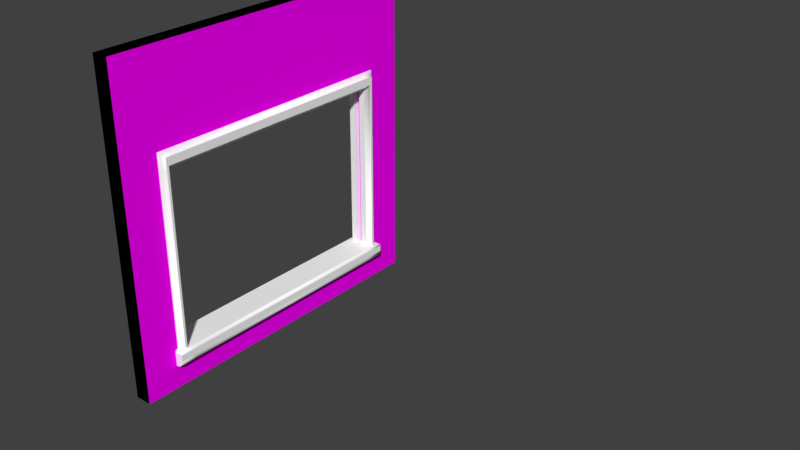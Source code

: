 # Source: Wall_Window.blend  (saved by Blender 2.79.0; exported with 4.5.12 LTS)
import bpy
from mathutils import Matrix  # noqa: F401  (used for matrix-valued properties, if any)

bpy.ops.wm.read_factory_settings(use_empty=True)
scene = bpy.context.scene
scene.name = 'Scene'

# ---- collections
col_collection_1 = bpy.data.collections.new('Collection 1'); scene.collection.children.link(col_collection_1)
col_collection_1.hide_render = True
col_collection_1.hide_viewport = True
col_collection_2 = bpy.data.collections.new('Collection 2'); scene.collection.children.link(col_collection_2)

# ---- images (referenced by path relative to the original .blend; pixels are not part of the script)
import os
ASSET_DIR = os.environ.get("B2B_ASSET_DIR", "")  # directory of the original .blend (textures are referenced by path, not embedded)
HERE = os.path.dirname(os.path.abspath(__file__))  # packed textures are extracted next to this script under _unpacked/

def load_image(name, relpath, width, height, colorspace="sRGB"):
    """Load a texture the original file referenced (path relative to the .blend, or extracted next to this script)."""
    p = next((c for c in (os.path.join(HERE, relpath), os.path.join(ASSET_DIR, relpath)) if relpath and os.path.exists(c)), "")
    if p:
        img = bpy.data.images.load(p, check_existing=True)
        img.name = name
    else:  # same state as the original file: an image datablock whose file is absent (Cycles renders it pink)
        img = bpy.data.images.new(name, width, height)
        img.source = "FILE"
        img.filepath = "//" + (relpath or name)
    img.colorspace_settings.name = colorspace
    return img
img_cinder_block_pxr128_bmp_tif = load_image('Cinder_block_pxr128_bmp.tif', 'Cinder_block_pxr128_bmp.tif', 1024, 1024, 'sRGB')

# ---- materials (node trees are filled in below, after node groups)
mat_wall_window_exterior = bpy.data.materials.new('Wall_Window_Exterior')
mat_wall_window_exterior.alpha_threshold = 0.0
mat_wall_window_exterior.roughness = 0.5
mat_wall_window_interior = bpy.data.materials.new('Wall_Window_Interior')
mat_wall_window_interior.alpha_threshold = 0.0
mat_wall_window_interior.roughness = 0.5
mat_wall_window_edge = bpy.data.materials.new('Wall_Window_Edge')
mat_wall_window_edge.alpha_threshold = 0.0
mat_wall_window_edge.roughness = 0.5
mat_wall_window_edge_interior = bpy.data.materials.new('Wall_Window_Edge_Interior')
mat_wall_window_edge_interior.alpha_threshold = 0.0
mat_wall_window_edge_interior.roughness = 0.5
mat_wall_exterior = bpy.data.materials.new('Wall_Exterior')
mat_wall_window_frame = bpy.data.materials.new('Wall_Window_Frame')
mat_wall_window_frame.alpha_threshold = 0.0
mat_wall_window_frame.roughness = 0.5

# ---- material node trees
mat_wall_window_exterior.use_nodes = True; mat_wall_window_exterior.node_tree.nodes.clear()
_N = mat_wall_window_exterior.node_tree.nodes; _L = mat_wall_window_exterior.node_tree.links
n0 = _N.new('ShaderNodeOutputMaterial'); n0.name = 'Material Output'; n0.location = (300, 300)
n1 = _N.new('ShaderNodeBsdfDiffuse'); n1.name = 'Diffuse BSDF'; n1.location = (10, 300)
n2 = _N.new('ShaderNodeTexImage'); n2.name = 'Image Texture'; n2.location = (-180, 300)
n2.width = 140
n2.image = img_cinder_block_pxr128_bmp_tif
_L.new(n1.outputs[0], n0.inputs[0])
_L.new(n2.outputs[0], n1.inputs[0])
n0.is_active_output = True
mat_wall_window_interior.use_nodes = True; mat_wall_window_interior.node_tree.nodes.clear()
_N = mat_wall_window_interior.node_tree.nodes; _L = mat_wall_window_interior.node_tree.links
n0 = _N.new('ShaderNodeOutputMaterial'); n0.name = 'Material Output'; n0.location = (300, 300)
n1 = _N.new('ShaderNodeBsdfDiffuse'); n1.name = 'Diffuse BSDF'; n1.location = (10, 300)
n2 = _N.new('ShaderNodeTexImage'); n2.name = 'Image Texture'; n2.location = (-180, 300)
n2.width = 140
n2.image = img_cinder_block_pxr128_bmp_tif
_L.new(n1.outputs[0], n0.inputs[0])
_L.new(n2.outputs[0], n1.inputs[0])
n0.is_active_output = True
mat_wall_window_edge.use_nodes = True; mat_wall_window_edge.node_tree.nodes.clear()
_N = mat_wall_window_edge.node_tree.nodes; _L = mat_wall_window_edge.node_tree.links
n0 = _N.new('ShaderNodeOutputMaterial'); n0.name = 'Material Output'; n0.location = (300, 300)
n1 = _N.new('ShaderNodeBsdfDiffuse'); n1.name = 'Diffuse BSDF'; n1.location = (10, 300)
n1.inputs[0].default_value = (0.0, 0.0, 0.0, 1.0)
_L.new(n1.outputs[0], n0.inputs[0])
n0.is_active_output = True
mat_wall_window_edge_interior.use_nodes = True; mat_wall_window_edge_interior.node_tree.nodes.clear()
_N = mat_wall_window_edge_interior.node_tree.nodes; _L = mat_wall_window_edge_interior.node_tree.links
n0 = _N.new('ShaderNodeOutputMaterial'); n0.name = 'Material Output'; n0.location = (300, 300)
n1 = _N.new('ShaderNodeBsdfDiffuse'); n1.name = 'Diffuse BSDF'; n1.location = (10, 300)
n2 = _N.new('ShaderNodeTexImage'); n2.name = 'Image Texture'; n2.location = (-180, 300)
n2.width = 140
n2.image = img_cinder_block_pxr128_bmp_tif
_L.new(n1.outputs[0], n0.inputs[0])
_L.new(n2.outputs[0], n1.inputs[0])
n0.is_active_output = True
mat_wall_window_frame.use_nodes = True; mat_wall_window_frame.node_tree.nodes.clear()
_N = mat_wall_window_frame.node_tree.nodes; _L = mat_wall_window_frame.node_tree.links
n0 = _N.new('ShaderNodeOutputMaterial'); n0.name = 'Material Output'; n0.location = (300, 300)
n1 = _N.new('ShaderNodeBsdfDiffuse'); n1.name = 'Diffuse BSDF'; n1.location = (10, 300)
n1.inputs[0].default_value = (1.0, 1.0, 1.0, 1.0)
_L.new(n1.outputs[0], n0.inputs[0])
n0.is_active_output = True

# ---- world
world_world = bpy.data.worlds.new('World'); scene.world = world_world
world_world.color = (0.05088, 0.05088, 0.05088)
world_world.use_sun_shadow = False
world_world.sun_shadow_jitter_overblur = 0.0
world_world.cycles.sampling_method = 'MANUAL'

# ---- meshes
me_lod_a_wall_window = bpy.data.meshes.new('LOD_A_Wall_Window')
me_lod_a_wall_window.from_pydata([(0.0, 0.0, 0.0), (0.0, 4.0, 0.0), (3.0, 4.0, 0.0), (3.0, 0.0, 0.0), (0.0, 2.0, 0.0), (1.5, 4.0, 0.0), (3.0, 2.0, 0.0), (1.5, 0.0, 0.0), (0.0, 3.0, 0.2), (0.0, 3.0, 0.0), (2.25, 4.0, 0.0), (3.0, 1.0, 0.0), (2.25, 0.0, 0.0), (0.0, 1.0, 0.0), (0.75, 4.0, 0.0), (3.0, 3.0, 0.0), (0.75, 0.0, 0.0), (2.625, 2.0, 2.98e-08), (0.375, 2.0, -2.98e-08), (1.5, 3.5, 0.0), (1.5, 0.5, 0.0), (0.375, 0.5, -2.98e-08), (0.375, 3.5, -2.98e-08), (2.625, 3.5, 2.98e-08), (2.625, 0.5, 2.98e-08), (0.0, 4.0, 0.2), (2.25, 4.0, 0.2), (3.0, 4.0, 0.2), (3.0, 1.0, 0.2), (3.0, 0.0, 0.2), (2.25, 0.0, 0.2), (0.0, 1.0, 0.2), (0.0, 2.0, 0.2), (0.75, 4.0, 0.2), (1.5, 4.0, 0.2), (3.0, 3.0, 0.2), (3.0, 2.0, 0.2), (0.75, 0.0, 0.2), (1.5, 0.0, 0.2), (2.625, 2.0, 0.2), (1.5, 3.5, 0.2), (0.0, 0.0, 0.2), (0.375, 2.0, 0.2), (1.5, 0.5, 0.2), (0.375, 0.5, 0.2), (0.375, 3.5, 0.2), (2.625, 3.5, 0.2), (2.625, 0.5, 0.2), (3.8, 1.0, -1.51e-08), (3.8, 0.0, -1.51e-08), (3.8, 3.0, -1.51e-08), (3.8, 2.0, -1.51e-08), (3.8, 1.0, 0.2), (3.8, 0.0, 0.2), (3.8, 4.0, -1.51e-08), (3.8, 3.0, 0.2), (3.8, 2.0, 0.2), (3.8, 4.0, 0.2)], [], [(24, 11, 3, 12), (23, 15, 6, 17), (32, 31, 44, 42), (21, 20, 7, 16), (44, 37, 38, 43), (4, 18, 21, 13), (13, 21, 16, 0), (14, 5, 19, 22), (1, 14, 22, 9), (9, 22, 18, 4), (10, 2, 15, 23), (5, 10, 23, 19), (46, 39, 36, 35), (17, 6, 11, 24), (47, 30, 29, 28), (20, 24, 12, 7), (31, 41, 37, 44), (33, 45, 40, 34), (25, 8, 45, 33), (8, 32, 42, 45), (26, 46, 35, 27), (34, 40, 46, 26), (39, 47, 28, 36), (43, 38, 30, 47), (27, 35, 55, 57), (28, 29, 53, 52), (16, 7, 38, 37), (24, 20, 43, 47), (1, 9, 8, 25), (7, 12, 30, 38), (17, 24, 47, 39), (2, 10, 26, 27), (13, 0, 41, 31), (18, 22, 45, 42), (20, 21, 44, 43), (11, 6, 51, 48), (14, 1, 25, 33), (12, 3, 29, 30), (36, 28, 52, 56), (19, 23, 46, 40), (21, 18, 42, 44), (4, 13, 31, 32), (0, 16, 37, 41), (9, 4, 32, 8), (5, 14, 33, 34), (23, 17, 39, 46), (10, 5, 34, 26), (22, 19, 40, 45), (51, 50, 55, 56), (48, 51, 56, 52), (49, 48, 52, 53), (50, 54, 57, 55), (15, 2, 54, 50), (35, 36, 56, 55), (29, 3, 49, 53), (3, 11, 48, 49), (2, 27, 57, 54), (6, 15, 50, 51)])
me_lod_a_wall_window.polygons.foreach_set('material_index', [0, 0, 1, 0, 1, 0, 0, 0, 0, 0, 0, 0, 1, 0, 1, 0, 1, 1, 1, 1, 1, 1, 1, 1, 1, 1, 2, 3, 2, 2, 3, 2, 2, 3, 3, 0, 2, 2, 1, 3, 3, 2, 2, 2, 2, 3, 2, 3, 2, 2, 2, 2, 0, 1, 2, 0, 2, 0])
_uv = me_lod_a_wall_window.uv_layers.new(name='UVMap')
_uv.uv.foreach_set('vector', [0.125, 0.6908, 0.25, 0.7895, 2.384e-07, 0.7895, 1.788e-07, 0.5921, 0.875, 0.6908, 0.75, 0.7895, 0.5, 0.7895, 0.5, 0.6908, 0.5, 2.98e-08, 0.75, -5.96e-08, 0.875, 0.09868, 0.5, 0.09868, 0.125, 0.09868, 0.125, 0.3947, 1.192e-07, 0.3947, 5.96e-08, 0.1974, 0.875, 0.09868, 1.0, 0.1974, 1.0, 0.3947, 0.875, 0.3947, 0.5, 1.192e-07, 0.5, 0.09868, 0.125, 0.09868, 0.25, 2.384e-07, 0.25, 2.384e-07, 0.125, 0.09868, 5.96e-08, 0.1974, 2.98e-08, 2.98e-07, 1.0, 0.1974, 1.0, 0.3947, 0.875, 0.3947, 0.875, 0.09868, 1.0, 2.98e-08, 1.0, 0.1974, 0.875, 0.09868, 0.75, 8.941e-08, 0.75, 8.941e-08, 0.875, 0.09868, 0.5, 0.09868, 0.5, 1.192e-07, 1.0, 0.5921, 1.0, 0.7895, 0.75, 0.7895, 0.875, 0.6908, 1.0, 0.3947, 1.0, 0.5921, 0.875, 0.6908, 0.875, 0.3947, 0.125, 0.6908, 0.5, 0.6908, 0.5, 0.7895, 0.25, 0.7895, 0.5, 0.6908, 0.5, 0.7895, 0.25, 0.7895, 0.125, 0.6908, 0.875, 0.6908, 1.0, 0.5921, 1.0, 0.7895, 0.75, 0.7895, 0.125, 0.3947, 0.125, 0.6908, 1.788e-07, 0.5921, 1.192e-07, 0.3947, 0.75, -5.96e-08, 1.0, 0.0, 1.0, 0.1974, 0.875, 0.09868, 0.0, 0.1974, 0.125, 0.09868, 0.125, 0.3947, 0.0, 0.3947, 0.0, 5.96e-08, 0.25, 2.98e-08, 0.125, 0.09868, 0.0, 0.1974, 0.25, 2.98e-08, 0.5, 2.98e-08, 0.5, 0.09868, 0.125, 0.09868, 2.98e-08, 0.5921, 0.125, 0.6908, 0.25, 0.7895, 1.49e-07, 0.7895, 0.0, 0.3947, 0.125, 0.3947, 0.125, 0.6908, 2.98e-08, 0.5921, 0.5, 0.6908, 0.875, 0.6908, 0.75, 0.7895, 0.5, 0.7895, 0.875, 0.3947, 1.0, 0.3947, 1.0, 0.5921, 0.875, 0.6908, 1.49e-07, 0.7895, 0.25, 0.7895, 0.25, 1.0, 1.788e-07, 1.0, 0.75, 0.7895, 1.0, 0.7895, 1.0, 1.0, 0.75, 1.0, 0.0, 0.0, 0.0, 0.0, 0.0, 0.0, 0.0, 0.0, 0.1768, 0.6911, 0.1768, 0.395, 0.1241, 0.395, 0.1241, 0.6911, 0.0, 0.0, 0.0, 0.0, 0.0, 0.0, 0.0, 0.0, 0.0, 0.0, 0.0, 0.0, 0.0, 0.0, 0.0, 0.0, 0.5005, 0.6916, 0.8808, 0.6916, 0.8808, 0.6409, 0.5005, 0.6409, 0.0, 0.0, 0.0, 0.0, 0.0, 0.0, 0.0, 0.0, 0.0, 0.0, 0.0, 0.0, 0.0, 0.0, 0.0, 0.0, 0.4992, 0.09912, 0.869, 0.09912, 0.869, 0.1484, 0.4992, 0.1484, 0.1768, 0.395, 0.1768, 0.09894, 0.1241, 0.09894, 0.1241, 0.395, 0.25, 0.7895, 0.5, 0.7895, 0.5, 1.0, 0.25, 1.0, 0.0, 0.0, 0.0, 0.0, 0.0, 0.0, 0.0, 0.0, 0.0, 0.0, 0.0, 0.0, 0.0, 0.0, 0.0, 0.0, 0.5, 0.7895, 0.75, 0.7895, 0.75, 1.0, 0.5, 1.0, 0.873, 0.395, 0.873, 0.6892, 0.8207, 0.6892, 0.8207, 0.395, 0.1293, 0.09912, 0.4992, 0.09912, 0.4992, 0.1484, 0.1293, 0.1484, 0.0, 0.0, 0.0, 0.0, 0.0, 0.0, 0.0, 0.0, 0.0, 0.0, 0.0, 0.0, 0.0, 0.0, 0.0, 0.0, 0.0, 0.0, 0.0, 0.0, 0.0, 0.0, 0.0, 0.0, 0.0, 0.0, 0.0, 0.0, 0.0, 0.0, 0.0, 0.0, 0.1203, 0.6916, 0.5005, 0.6916, 0.5005, 0.6409, 0.1203, 0.6409, 0.0, 0.0, 0.0, 0.0, 0.0, 0.0, 0.0, 0.0, 0.873, 0.1009, 0.873, 0.395, 0.8207, 0.395, 0.8207, 0.1009, 0.0, 0.0, 0.0, 0.0, 0.0, 0.0, 0.0, 0.0, 0.0, 0.0, 0.0, 0.0, 0.0, 0.0, 0.0, 0.0, 0.0, 0.0, 0.0, 0.0, 0.0, 0.0, 0.0, 0.0, 0.0, 0.0, 0.0, 0.0, 0.0, 0.0, 0.0, 0.0, 0.75, 0.7895, 1.0, 0.7895, 1.0, 1.0, 0.75, 1.0, 0.25, 0.7895, 0.5, 0.7895, 0.5, 1.0, 0.25, 1.0, 0.0, 0.0, 0.0, 0.0, 0.0, 0.0, 0.0, 0.0, 2.384e-07, 0.7895, 0.25, 0.7895, 0.25, 1.0, 2.384e-07, 1.0, 0.0, 0.0, 0.0, 0.0, 0.0, 0.0, 0.0, 0.0, 0.5, 0.7895, 0.75, 0.7895, 0.75, 1.0, 0.5, 1.0])
me_lod_a_wall_window.materials.append(mat_wall_window_exterior)
me_lod_a_wall_window.materials.append(mat_wall_window_interior)
me_lod_a_wall_window.materials.append(mat_wall_window_edge)
me_lod_a_wall_window.materials.append(mat_wall_window_edge_interior)
me_lod_a_wall_window.use_remesh_preserve_volume = False
me_lod_a_wall_window.use_remesh_preserve_attributes = False
me_lod_a_wall_window.use_mirror_vertex_groups = False
me_lod_a_wall_window.update()
me_lod_b_wall_window = bpy.data.meshes.new('LOD_B_Wall_Window')
me_lod_b_wall_window.from_pydata([(0.0, 0.0, 0.0), (0.0, 4.0, 0.0), (3.0, 4.0, 0.0), (3.0, 0.0, 0.0), (0.0, 2.0, 0.0), (1.5, 4.0, 0.0), (3.0, 2.0, 0.0), (1.5, 0.0, 0.0), (0.0, 3.0, 0.2), (0.0, 3.0, 0.0), (2.25, 4.0, 0.0), (3.0, 1.0, 0.0), (2.25, 0.0, 0.0), (0.0, 1.0, 0.0), (0.75, 4.0, 0.0), (3.0, 3.0, 0.0), (0.75, 0.0, 0.0), (2.625, 2.0, 2.98e-08), (0.375, 2.0, -2.98e-08), (1.5, 3.5, 0.0), (1.5, 0.5, 0.0), (0.375, 0.5, -2.98e-08), (0.375, 3.5, -2.98e-08), (2.625, 3.5, 2.98e-08), (2.625, 0.5, 2.98e-08), (0.0, 4.0, 0.2), (2.25, 4.0, 0.2), (3.0, 4.0, 0.2), (3.0, 1.0, 0.2), (3.0, 0.0, 0.2), (2.25, 0.0, 0.2), (0.0, 1.0, 0.2), (0.0, 2.0, 0.2), (0.75, 4.0, 0.2), (1.5, 4.0, 0.2), (3.0, 3.0, 0.2), (3.0, 2.0, 0.2), (0.75, 0.0, 0.2), (1.5, 0.0, 0.2), (2.625, 2.0, 0.2), (1.5, 3.5, 0.2), (0.0, 0.0, 0.2), (0.375, 2.0, 0.2), (1.5, 0.5, 0.2), (0.375, 0.5, 0.2), (0.375, 3.5, 0.2), (2.625, 3.5, 0.2), (2.625, 0.5, 0.2), (3.8, 1.0, -1.51e-08), (3.8, 0.0, -1.51e-08), (3.8, 3.0, -1.51e-08), (3.8, 2.0, -1.51e-08), (3.8, 1.0, 0.2), (3.8, 0.0, 0.2), (3.8, 4.0, -1.51e-08), (3.8, 3.0, 0.2), (3.8, 2.0, 0.2), (3.8, 4.0, 0.2), (0.4751, 0.5653, 0.06529), (2.525, 0.5653, 0.06529), (2.525, 0.4347, 0.06529), (2.725, 0.5653, 0.06529), (2.725, 0.4347, 0.06529), (0.4751, 0.4333, 0.06673), (0.4616, 0.4068, 0.09318), (0.4688, 0.4141, 0.08595), (0.4735, 0.4232, 0.07683), (0.4424, 0.5994, -0.09943), (0.4525, 0.5994, -0.09783), (0.4616, 0.5994, -0.09318), (0.4688, 0.5994, -0.08595), (0.4735, 0.5994, -0.07683), (0.4751, 0.4333, -0.06673), (0.4424, 0.4006, -0.09943), (0.4735, 0.4232, -0.07683), (0.4688, 0.4141, -0.08595), (0.4616, 0.4068, -0.09318), (0.4525, 0.4022, -0.09783), (0.4751, 0.4864, -0.06529), (0.4751, 0.4347, -0.01362), (0.4751, 0.4831, -0.04977), (0.4751, 0.4753, -0.03589), (0.4751, 0.4641, -0.02467), (0.4751, 0.4502, -0.01695), (0.4751, 0.5653, -0.01362), (0.4751, 0.5136, -0.06529), (0.4751, 0.5994, -0.06673), (0.4751, 0.5498, -0.01695), (0.4751, 0.5359, -0.02468), (0.4751, 0.5247, -0.0359), (0.4751, 0.5169, -0.04977), (2.525, 0.5653, -0.01362), (2.577, 0.5136, -0.06529), (2.541, 0.5498, -0.01695), (2.554, 0.5359, -0.02467), (2.566, 0.5247, -0.0359), (2.573, 0.5169, -0.04977), (2.525, 0.4864, -0.06529), (2.525, 0.4347, -0.01362), (2.525, 0.4831, -0.04977), (2.525, 0.4753, -0.0359), (2.525, 0.4641, -0.02467), (2.525, 0.4502, -0.01695), (2.673, 0.5653, -0.06529), (2.725, 0.5653, -0.01362), (2.677, 0.5653, -0.04977), (2.684, 0.5653, -0.0359), (2.696, 0.5653, -0.02467), (2.71, 0.5653, -0.01695), (2.673, 0.4864, -0.06529), (2.725, 0.4347, -0.01362), (2.677, 0.4831, -0.04977), (2.684, 0.4753, -0.0359), (2.696, 0.4641, -0.02467), (2.71, 0.4502, -0.01695), (0.2762, 0.4006, -0.008022), (0.3676, 0.4006, -0.09943), (0.2807, 0.4006, -0.03627), (0.2937, 0.4006, -0.06175), (0.3139, 0.4006, -0.08197), (0.3394, 0.4006, -0.09495), (0.3676, 0.5994, -0.09943), (0.2762, 0.5994, -0.008022), (0.3394, 0.5994, -0.09495), (0.3139, 0.5994, -0.08197), (0.2937, 0.5994, -0.06175), (0.2807, 0.5994, -0.03627), (0.2762, 0.4006, 0.1006), (0.2762, 0.5994, 0.1006), (0.4751, 0.5994, 0.1006), (0.4751, 0.5653, 0.1347), (2.525, 0.5653, 0.1347), (0.4751, 0.4347, 0.1347), (2.525, 0.4347, 0.1347), (2.725, 0.5653, 0.1347), (2.725, 0.4347, 0.1347), (0.4424, 0.4006, 0.1006), (0.4751, 0.4333, 0.1006), (0.4525, 0.4022, 0.1022), (0.4616, 0.4068, 0.1068), (0.4688, 0.4141, 0.1141), (0.4735, 0.4232, 0.1232), (0.4424, 0.5994, 0.2994), (0.4525, 0.5994, 0.2978), (0.4616, 0.5994, 0.2932), (0.4688, 0.5994, 0.2859), (0.4735, 0.5994, 0.2768), (0.4751, 0.4333, 0.2667), (0.4424, 0.4006, 0.2994), (0.4735, 0.4232, 0.2768), (0.4688, 0.4141, 0.2859), (0.4616, 0.4068, 0.2932), (0.4525, 0.4022, 0.2978), (0.4751, 0.4864, 0.2653), (0.4751, 0.4347, 0.2136), (0.4751, 0.4831, 0.2498), (0.4751, 0.4753, 0.2359), (0.4751, 0.4641, 0.2247), (0.4751, 0.4502, 0.2169), (0.4751, 0.5653, 0.2136), (0.4751, 0.5136, 0.2653), (0.4751, 0.5994, 0.2667), (0.4751, 0.5498, 0.2169), (0.4751, 0.5359, 0.2247), (0.4751, 0.5247, 0.2359), (0.4751, 0.5169, 0.2498), (2.525, 0.5653, 0.2136), (2.577, 0.5136, 0.2653), (2.541, 0.5498, 0.2169), (2.554, 0.5359, 0.2247), (2.566, 0.5247, 0.2359), (2.573, 0.5169, 0.2498), (2.525, 0.4864, 0.2653), (2.525, 0.4347, 0.2136), (2.525, 0.4831, 0.2498), (2.525, 0.4753, 0.2359), (2.525, 0.4641, 0.2247), (2.525, 0.4502, 0.2169), (2.673, 0.5653, 0.2653), (2.725, 0.5653, 0.2136), (2.677, 0.5653, 0.2498), (2.684, 0.5653, 0.2359), (2.696, 0.5653, 0.2247), (2.71, 0.5653, 0.2169), (2.673, 0.4864, 0.2653), (2.725, 0.4347, 0.2136), (2.677, 0.4831, 0.2498), (2.684, 0.4753, 0.2359), (2.696, 0.4641, 0.2247), (2.71, 0.4502, 0.2169), (0.2762, 0.4006, 0.208), (0.3676, 0.4006, 0.2994), (0.2807, 0.4006, 0.2363), (0.2937, 0.4006, 0.2617), (0.3139, 0.4006, 0.282), (0.3394, 0.4006, 0.295), (0.3676, 0.5994, 0.2994), (0.2762, 0.5994, 0.208), (0.3394, 0.5994, 0.295), (0.3139, 0.5994, 0.282), (0.2937, 0.5994, 0.2617), (0.2807, 0.5994, 0.2363), (0.4751, 3.435, 0.06529), (2.525, 3.435, 0.06529), (0.4751, 3.565, 0.06529), (2.525, 3.565, 0.06529), (2.725, 3.435, 0.06529), (2.725, 3.565, 0.06529), (0.4616, 3.593, 0.09318), (0.4688, 3.586, 0.08595), (0.4735, 3.577, 0.07683), (0.4751, 2.0, -0.06673), (0.4424, 2.0, -0.09943), (0.4735, 2.0, -0.07683), (0.4688, 2.0, -0.08595), (0.4616, 2.0, -0.09318), (0.4525, 2.0, -0.09783), (0.4424, 3.401, -0.09943), (0.4751, 3.401, -0.06673), (0.4525, 3.401, -0.09783), (0.4616, 3.401, -0.09318), (0.4688, 3.401, -0.08595), (0.4735, 3.401, -0.07683), (0.4424, 3.599, -0.09943), (0.4735, 3.577, -0.07683), (0.4688, 3.586, -0.08595), (0.4616, 3.593, -0.09318), (0.4525, 3.598, -0.09783), (2.525, 2.0, 0.06529), (2.725, 2.0, 0.06529), (0.4751, 3.514, -0.06529), (0.4751, 3.565, -0.01362), (0.4751, 3.567, -0.06673), (0.4751, 3.517, -0.04977), (0.4751, 3.525, -0.03589), (0.4751, 3.536, -0.02467), (0.4751, 3.55, -0.01695), (0.4751, 3.435, -0.01362), (0.4751, 3.486, -0.06529), (0.4751, 3.45, -0.01695), (0.4751, 3.464, -0.02468), (0.4751, 3.475, -0.0359), (0.4751, 3.483, -0.04977), (2.525, 3.435, -0.01362), (2.577, 3.486, -0.06529), (2.541, 3.45, -0.01695), (2.554, 3.464, -0.02467), (2.566, 3.475, -0.0359), (2.573, 3.483, -0.04977), (2.525, 3.514, -0.06529), (2.525, 3.565, -0.01362), (2.525, 3.517, -0.04977), (2.525, 3.525, -0.0359), (2.525, 3.536, -0.02467), (2.525, 3.55, -0.01695), (2.673, 3.435, -0.06529), (2.725, 3.435, -0.01362), (2.677, 3.435, -0.04977), (2.684, 3.435, -0.0359), (2.696, 3.435, -0.02467), (2.71, 3.435, -0.01695), (2.673, 3.514, -0.06529), (2.725, 3.565, -0.01362), (2.677, 3.517, -0.04977), (2.684, 3.525, -0.0359), (2.696, 3.536, -0.02467), (2.71, 3.55, -0.01695), (2.577, 2.0, -0.06529), (2.525, 2.0, -0.01362), (2.573, 2.0, -0.04977), (2.566, 2.0, -0.03589), (2.554, 2.0, -0.02467), (2.541, 2.0, -0.01695), (2.725, 2.0, -0.01362), (2.673, 2.0, -0.06529), (2.71, 2.0, -0.01695), (2.696, 2.0, -0.02467), (2.684, 2.0, -0.0359), (2.677, 2.0, -0.04977), (0.2762, 3.599, -0.008022), (0.3676, 3.599, -0.09943), (0.2807, 3.599, -0.03627), (0.2937, 3.599, -0.06175), (0.3139, 3.599, -0.08197), (0.3394, 3.599, -0.09495), (0.3676, 3.401, -0.09943), (0.2762, 3.401, -0.008022), (0.3394, 3.401, -0.09495), (0.3139, 3.401, -0.08197), (0.2937, 3.401, -0.06175), (0.2807, 3.401, -0.03627), (0.3676, 2.0, -0.09943), (0.2762, 2.0, -0.008022), (0.3394, 2.0, -0.09495), (0.3139, 2.0, -0.08197), (0.2937, 2.0, -0.06175), (0.2807, 2.0, -0.03627), (0.2762, 3.599, 0.1006), (0.2762, 3.401, 0.1006), (0.4751, 3.401, 0.1006), (0.4751, 2.0, 0.1), (0.2762, 2.0, 0.1), (0.4751, 3.435, 0.1347), (2.525, 3.435, 0.1347), (0.4751, 3.565, 0.1347), (2.525, 3.565, 0.1347), (2.725, 3.435, 0.1347), (2.725, 3.565, 0.1347), (0.4424, 3.599, 0.1006), (0.4751, 3.567, 0.1006), (0.4525, 3.598, 0.1022), (0.4616, 3.593, 0.1068), (0.4688, 3.586, 0.1141), (0.4735, 3.577, 0.1232), (0.4751, 2.0, 0.2667), (0.4424, 2.0, 0.2994), (0.4735, 2.0, 0.2768), (0.4688, 2.0, 0.2859), (0.4616, 2.0, 0.2932), (0.4525, 2.0, 0.2978), (0.4424, 3.401, 0.2994), (0.4751, 3.401, 0.2667), (0.4525, 3.401, 0.2978), (0.4616, 3.401, 0.2932), (0.4688, 3.401, 0.2859), (0.4735, 3.401, 0.2768), (0.4424, 3.599, 0.2994), (0.4735, 3.577, 0.2768), (0.4688, 3.586, 0.2859), (0.4616, 3.593, 0.2932), (0.4525, 3.598, 0.2978), (2.525, 2.0, 0.1347), (2.725, 2.0, 0.1347), (0.4751, 3.514, 0.2653), (0.4751, 3.565, 0.2136), (0.4751, 3.567, 0.2667), (0.4751, 3.517, 0.2498), (0.4751, 3.525, 0.2359), (0.4751, 3.536, 0.2247), (0.4751, 3.55, 0.2169), (0.4751, 3.435, 0.2136), (0.4751, 3.486, 0.2653), (0.4751, 3.45, 0.2169), (0.4751, 3.464, 0.2247), (0.4751, 3.475, 0.2359), (0.4751, 3.483, 0.2498), (2.525, 3.435, 0.2136), (2.577, 3.486, 0.2653), (2.541, 3.45, 0.2169), (2.554, 3.464, 0.2247), (2.566, 3.475, 0.2359), (2.573, 3.483, 0.2498), (2.525, 3.514, 0.2653), (2.525, 3.565, 0.2136), (2.525, 3.517, 0.2498), (2.525, 3.525, 0.2359), (2.525, 3.536, 0.2247), (2.525, 3.55, 0.2169), (2.673, 3.435, 0.2653), (2.725, 3.435, 0.2136), (2.677, 3.435, 0.2498), (2.684, 3.435, 0.2359), (2.696, 3.435, 0.2247), (2.71, 3.435, 0.2169), (2.673, 3.514, 0.2653), (2.725, 3.565, 0.2136), (2.677, 3.517, 0.2498), (2.684, 3.525, 0.2359), (2.696, 3.536, 0.2247), (2.71, 3.55, 0.2169), (2.577, 2.0, 0.2653), (2.525, 2.0, 0.2136), (2.573, 2.0, 0.2498), (2.566, 2.0, 0.2359), (2.554, 2.0, 0.2247), (2.541, 2.0, 0.2169), (2.725, 2.0, 0.2136), (2.673, 2.0, 0.2653), (2.71, 2.0, 0.2169), (2.696, 2.0, 0.2247), (2.684, 2.0, 0.2359), (2.677, 2.0, 0.2498), (0.2762, 3.599, 0.208), (0.3676, 3.599, 0.2994), (0.2807, 3.599, 0.2363), (0.2937, 3.599, 0.2617), (0.3139, 3.599, 0.282), (0.3394, 3.599, 0.295), (0.3676, 3.401, 0.2994), (0.2762, 3.401, 0.208), (0.3394, 3.401, 0.295), (0.3139, 3.401, 0.282), (0.2937, 3.401, 0.2617), (0.2807, 3.401, 0.2363), (0.3676, 2.0, 0.2994), (0.2762, 2.0, 0.208), (0.3394, 2.0, 0.295), (0.3139, 2.0, 0.282), (0.2937, 2.0, 0.2617), (0.2807, 2.0, 0.2363)], [], [(24, 11, 3, 12), (23, 15, 6, 17), (32, 31, 44, 42), (21, 20, 7, 16), (44, 37, 38, 43), (4, 18, 21, 13), (13, 21, 16, 0), (14, 5, 19, 22), (1, 14, 22, 9), (9, 22, 18, 4), (10, 2, 15, 23), (5, 10, 23, 19), (46, 39, 36, 35), (17, 6, 11, 24), (47, 30, 29, 28), (20, 24, 12, 7), (31, 41, 37, 44), (33, 45, 40, 34), (25, 8, 45, 33), (8, 32, 42, 45), (26, 46, 35, 27), (34, 40, 46, 26), (39, 47, 28, 36), (43, 38, 30, 47), (27, 35, 55, 57), (28, 29, 53, 52), (16, 7, 38, 37), (24, 20, 43, 47), (1, 9, 8, 25), (7, 12, 30, 38), (17, 24, 47, 39), (2, 10, 26, 27), (13, 0, 41, 31), (18, 22, 45, 42), (20, 21, 44, 43), (11, 6, 51, 48), (14, 1, 25, 33), (12, 3, 29, 30), (36, 28, 52, 56), (19, 23, 46, 40), (21, 18, 42, 44), (4, 13, 31, 32), (0, 16, 37, 41), (9, 4, 32, 8), (5, 14, 33, 34), (23, 17, 39, 46), (10, 5, 34, 26), (22, 19, 40, 45), (51, 50, 55, 56), (48, 51, 56, 52), (49, 48, 52, 53), (50, 54, 57, 55), (15, 2, 54, 50), (35, 36, 56, 55), (29, 3, 49, 53), (3, 11, 48, 49), (2, 27, 57, 54), (6, 15, 50, 51), (91, 59, 228, 268), (84, 58, 59, 91), (63, 79, 98, 60), (115, 117, 118, 119, 120, 116, 73, 136, 127), (58, 63, 60, 59), (129, 86, 211, 300), (67, 121, 291, 212), (128, 122, 115, 127), (63, 58, 129, 137), (103, 92, 267, 274), (72, 79, 63), (86, 85, 78, 72), (58, 84, 86, 129), (59, 60, 62, 61), (61, 104, 273, 229), (59, 61, 229, 228), (138, 64, 137), (64, 65, 137), (65, 66, 137), (66, 63, 137), (86, 72, 74, 71), (71, 74, 75, 70), (70, 75, 76, 69), (69, 76, 77, 68), (68, 77, 73, 67), (72, 63, 66, 74), (74, 66, 65, 75), (75, 65, 64, 76), (76, 64, 138, 77), (77, 138, 136, 73), (67, 212, 216, 68), (68, 216, 215, 69), (69, 215, 214, 70), (70, 214, 213, 71), (71, 213, 211, 86), (122, 128, 301, 292), (61, 62, 110, 104), (97, 92, 103, 109), (60, 98, 110, 62), (78, 80, 72), (80, 81, 72), (81, 82, 72), (82, 83, 72), (83, 79, 72), (84, 87, 86), (87, 88, 86), (88, 89, 86), (89, 90, 86), (90, 85, 86), (84, 91, 93, 87), (87, 93, 94, 88), (88, 94, 95, 89), (89, 95, 96, 90), (90, 96, 92, 85), (98, 79, 83, 102), (102, 83, 82, 101), (101, 82, 81, 100), (100, 81, 80, 99), (99, 80, 78, 97), (104, 110, 114, 108), (108, 114, 113, 107), (107, 113, 112, 106), (106, 112, 111, 105), (105, 111, 109, 103), (110, 98, 102, 114), (114, 102, 101, 113), (113, 101, 100, 112), (112, 100, 99, 111), (111, 99, 97, 109), (103, 274, 278, 105), (105, 278, 277, 106), (106, 277, 276, 107), (107, 276, 275, 108), (108, 275, 273, 104), (267, 92, 96, 269), (269, 96, 95, 270), (270, 95, 94, 271), (271, 94, 93, 272), (272, 93, 91, 268), (78, 85, 92, 97), (122, 292, 296, 126), (126, 296, 295, 125), (125, 295, 294, 124), (124, 294, 293, 123), (123, 293, 291, 121), (115, 122, 126, 117), (117, 126, 125, 118), (118, 125, 124, 119), (119, 124, 123, 120), (120, 123, 121, 116), (121, 67, 73, 116), (166, 371, 331, 131), (159, 166, 131, 130), (132, 133, 173, 154), (190, 127, 136, 148, 191, 195, 194, 193, 192), (130, 131, 133, 132), (129, 300, 314, 161), (142, 315, 394, 196), (128, 127, 190, 197), (132, 137, 129, 130), (178, 377, 370, 167), (147, 132, 154), (161, 147, 153, 160), (130, 129, 161, 159), (131, 134, 135, 133), (134, 332, 376, 179), (131, 331, 332, 134), (136, 137, 138), (138, 137, 139), (139, 137, 140), (140, 137, 141), (141, 137, 132), (161, 146, 149, 147), (146, 145, 150, 149), (145, 144, 151, 150), (144, 143, 152, 151), (143, 142, 148, 152), (147, 149, 141, 132), (149, 150, 140, 141), (150, 151, 139, 140), (151, 152, 138, 139), (152, 148, 136, 138), (142, 143, 319, 315), (143, 144, 318, 319), (144, 145, 317, 318), (145, 146, 316, 317), (146, 161, 314, 316), (197, 395, 301, 128), (134, 179, 185, 135), (172, 184, 178, 167), (133, 135, 185, 173), (153, 147, 155), (155, 147, 156), (156, 147, 157), (157, 147, 158), (158, 147, 154), (159, 161, 162), (162, 161, 163), (163, 161, 164), (164, 161, 165), (165, 161, 160), (159, 162, 168, 166), (162, 163, 169, 168), (163, 164, 170, 169), (164, 165, 171, 170), (165, 160, 167, 171), (173, 177, 158, 154), (177, 176, 157, 158), (176, 175, 156, 157), (175, 174, 155, 156), (174, 172, 153, 155), (179, 183, 189, 185), (183, 182, 188, 189), (182, 181, 187, 188), (181, 180, 186, 187), (180, 178, 184, 186), (185, 189, 177, 173), (189, 188, 176, 177), (188, 187, 175, 176), (187, 186, 174, 175), (186, 184, 172, 174), (178, 180, 381, 377), (180, 181, 380, 381), (181, 182, 379, 380), (182, 183, 378, 379), (183, 179, 376, 378), (370, 372, 171, 167), (372, 373, 170, 171), (373, 374, 169, 170), (374, 375, 168, 169), (375, 371, 166, 168), (153, 172, 167, 160), (197, 201, 399, 395), (201, 200, 398, 399), (200, 199, 397, 398), (199, 198, 396, 397), (198, 196, 394, 396), (190, 192, 201, 197), (192, 193, 200, 201), (193, 194, 199, 200), (194, 195, 198, 199), (195, 191, 196, 198), (196, 191, 148, 142), (243, 268, 228, 203), (237, 243, 203, 202), (204, 205, 250, 231), (279, 297, 308, 223, 280, 284, 283, 282, 281), (202, 203, 205, 204), (301, 292, 296, 295, 294, 293, 291, 212, 216, 215, 214, 213, 211, 300), (299, 300, 211, 218), (217, 212, 291, 285), (298, 297, 279, 286), (204, 309, 299, 202), (255, 274, 267, 244), (232, 204, 231), (218, 232, 230, 238), (202, 299, 218, 237), (267, 274, 278, 277, 276, 275, 273, 229, 228, 268, 272, 271, 270, 269), (203, 206, 207, 205), (206, 229, 273, 256), (203, 228, 229, 206), (310, 309, 208), (208, 309, 209), (209, 309, 210), (210, 309, 204), (218, 222, 224, 232), (222, 221, 225, 224), (221, 220, 226, 225), (220, 219, 227, 226), (219, 217, 223, 227), (232, 224, 210, 204), (224, 225, 209, 210), (225, 226, 208, 209), (226, 227, 310, 208), (227, 223, 308, 310), (217, 219, 216, 212), (219, 220, 215, 216), (220, 221, 214, 215), (221, 222, 213, 214), (222, 218, 211, 213), (286, 292, 301, 298), (206, 256, 262, 207), (249, 261, 255, 244), (205, 207, 262, 250), (230, 232, 233), (233, 232, 234), (234, 232, 235), (235, 232, 236), (236, 232, 231), (237, 218, 239), (239, 218, 240), (240, 218, 241), (241, 218, 242), (242, 218, 238), (237, 239, 245, 243), (239, 240, 246, 245), (240, 241, 247, 246), (241, 242, 248, 247), (242, 238, 244, 248), (250, 254, 236, 231), (254, 253, 235, 236), (253, 252, 234, 235), (252, 251, 233, 234), (251, 249, 230, 233), (256, 260, 266, 262), (260, 259, 265, 266), (259, 258, 264, 265), (258, 257, 263, 264), (257, 255, 261, 263), (262, 266, 254, 250), (266, 265, 253, 254), (265, 264, 252, 253), (264, 263, 251, 252), (263, 261, 249, 251), (255, 257, 278, 274), (257, 258, 277, 278), (258, 259, 276, 277), (259, 260, 275, 276), (260, 256, 273, 275), (267, 269, 248, 244), (269, 270, 247, 248), (270, 271, 246, 247), (271, 272, 245, 246), (272, 268, 243, 245), (230, 249, 244, 238), (286, 290, 296, 292), (290, 289, 295, 296), (289, 288, 294, 295), (288, 287, 293, 294), (287, 285, 291, 293), (279, 281, 290, 286), (281, 282, 289, 290), (282, 283, 288, 289), (283, 284, 287, 288), (284, 280, 285, 287), (285, 280, 223, 217), (346, 303, 331, 371), (340, 302, 303, 346), (304, 334, 353, 305), (382, 384, 385, 386, 387, 383, 326, 308, 297), (302, 304, 305, 303), (301, 300, 314, 316, 317, 318, 319, 315, 394, 396, 397, 398, 399, 395), (299, 321, 314, 300), (320, 388, 394, 315), (298, 389, 382, 297), (304, 302, 299, 309), (358, 347, 370, 377), (335, 334, 304), (321, 341, 333, 335), (302, 340, 321, 299), (370, 372, 373, 374, 375, 371, 331, 332, 376, 378, 379, 380, 381, 377), (303, 305, 307, 306), (306, 359, 376, 332), (303, 306, 332, 331), (308, 310, 309), (310, 311, 309), (311, 312, 309), (312, 313, 309), (313, 304, 309), (321, 335, 327, 325), (325, 327, 328, 324), (324, 328, 329, 323), (323, 329, 330, 322), (322, 330, 326, 320), (335, 304, 313, 327), (327, 313, 312, 328), (328, 312, 311, 329), (329, 311, 310, 330), (330, 310, 308, 326), (320, 315, 319, 322), (322, 319, 318, 323), (323, 318, 317, 324), (324, 317, 316, 325), (325, 316, 314, 321), (389, 298, 301, 395), (306, 307, 365, 359), (352, 347, 358, 364), (305, 353, 365, 307), (333, 336, 335), (336, 337, 335), (337, 338, 335), (338, 339, 335), (339, 334, 335), (340, 342, 321), (342, 343, 321), (343, 344, 321), (344, 345, 321), (345, 341, 321), (340, 346, 348, 342), (342, 348, 349, 343), (343, 349, 350, 344), (344, 350, 351, 345), (345, 351, 347, 341), (353, 334, 339, 357), (357, 339, 338, 356), (356, 338, 337, 355), (355, 337, 336, 354), (354, 336, 333, 352), (359, 365, 369, 363), (363, 369, 368, 362), (362, 368, 367, 361), (361, 367, 366, 360), (360, 366, 364, 358), (365, 353, 357, 369), (369, 357, 356, 368), (368, 356, 355, 367), (367, 355, 354, 366), (366, 354, 352, 364), (358, 377, 381, 360), (360, 381, 380, 361), (361, 380, 379, 362), (362, 379, 378, 363), (363, 378, 376, 359), (370, 347, 351, 372), (372, 351, 350, 373), (373, 350, 349, 374), (374, 349, 348, 375), (375, 348, 346, 371), (333, 341, 347, 352), (389, 395, 399, 393), (393, 399, 398, 392), (392, 398, 397, 391), (391, 397, 396, 390), (390, 396, 394, 388), (382, 389, 393, 384), (384, 393, 392, 385), (385, 392, 391, 386), (386, 391, 390, 387), (387, 390, 388, 383), (388, 320, 326, 383)])
me_lod_b_wall_window.polygons.foreach_set('use_smooth', [0, 0, 0, 0, 0, 0, 0, 0, 0, 0, 0, 0, 0, 0, 0, 0, 0, 0, 0, 0, 0, 0, 0, 0, 0, 0, 0, 0, 0, 0, 0, 0, 0, 0, 0, 0, 0, 0, 0, 0, 0, 0, 0, 0, 0, 0, 0, 0, 0, 0, 0, 0, 0, 0, 0, 0, 0, 0, 0, 0, 0, 0, 0, 0, 0, 0, 0, 0, 0, 0, 0, 0, 0, 0, 0, 0, 0, 0, 1, 1, 1, 1, 1, 1, 1, 1, 1, 1, 1, 1, 1, 1, 1, 0, 0, 0, 0, 0, 0, 0, 0, 0, 0, 0, 0, 0, 0, 1, 1, 1, 1, 1, 1, 1, 1, 1, 1, 1, 1, 1, 1, 1, 1, 1, 1, 1, 1, 1, 1, 1, 1, 1, 1, 1, 1, 1, 1, 0, 1, 1, 1, 1, 1, 1, 1, 1, 1, 1, 0, 0, 0, 0, 0, 0, 0, 0, 0, 0, 0, 0, 0, 0, 0, 0, 0, 0, 0, 0, 0, 0, 1, 1, 1, 1, 1, 1, 1, 1, 1, 1, 1, 1, 1, 1, 1, 0, 0, 0, 0, 0, 0, 0, 0, 0, 0, 0, 0, 0, 0, 1, 1, 1, 1, 1, 1, 1, 1, 1, 1, 1, 1, 1, 1, 1, 1, 1, 1, 1, 1, 1, 1, 1, 1, 1, 1, 1, 1, 1, 1, 0, 1, 1, 1, 1, 1, 1, 1, 1, 1, 1, 0, 0, 0, 0, 0, 0, 0, 0, 0, 0, 0, 0, 0, 0, 0, 0, 0, 0, 0, 0, 0, 0, 0, 1, 1, 1, 1, 1, 1, 1, 1, 1, 1, 1, 1, 1, 1, 1, 0, 0, 0, 0, 0, 0, 0, 0, 0, 0, 0, 0, 0, 0, 1, 1, 1, 1, 1, 1, 1, 1, 1, 1, 1, 1, 1, 1, 1, 1, 1, 1, 1, 1, 1, 1, 1, 1, 1, 1, 1, 1, 1, 1, 0, 1, 1, 1, 1, 1, 1, 1, 1, 1, 1, 0, 0, 0, 0, 0, 0, 0, 0, 0, 0, 0, 0, 0, 0, 0, 0, 0, 0, 0, 0, 0, 0, 0, 0, 1, 1, 1, 1, 1, 1, 1, 1, 1, 1, 1, 1, 1, 1, 1, 0, 0, 0, 0, 0, 0, 0, 0, 0, 0, 0, 0, 0, 0, 1, 1, 1, 1, 1, 1, 1, 1, 1, 1, 1, 1, 1, 1, 1, 1, 1, 1, 1, 1, 1, 1, 1, 1, 1, 1, 1, 1, 1, 1, 0, 1, 1, 1, 1, 1, 1, 1, 1, 1, 1, 0])
me_lod_b_wall_window.polygons.foreach_set('material_index', [1, 1, 0, 1, 0, 1, 1, 1, 1, 1, 1, 1, 0, 1, 0, 1, 0, 0, 0, 0, 0, 0, 0, 0, 0, 0, 2, 3, 2, 2, 3, 2, 2, 3, 3, 1, 2, 2, 0, 3, 3, 2, 2, 2, 2, 3, 2, 3, 2, 2, 2, 2, 1, 0, 2, 1, 2, 1, 4, 4, 4, 4, 4, 4, 4, 4, 4, 4, 4, 4, 4, 4, 4, 4, 4, 4, 4, 4, 4, 4, 4, 4, 4, 4, 4, 4, 4, 4, 4, 4, 4, 4, 4, 4, 4, 4, 4, 4, 4, 4, 4, 4, 4, 4, 4, 4, 4, 4, 4, 4, 4, 4, 4, 4, 4, 4, 4, 4, 4, 4, 4, 4, 4, 4, 4, 4, 4, 4, 4, 4, 4, 4, 4, 4, 4, 4, 4, 4, 4, 4, 4, 4, 4, 4, 4, 4, 4, 4, 4, 4, 4, 4, 4, 4, 4, 4, 4, 4, 4, 4, 4, 4, 4, 4, 4, 4, 4, 4, 4, 4, 4, 4, 4, 4, 4, 4, 4, 4, 4, 4, 4, 4, 4, 4, 4, 4, 4, 4, 4, 4, 4, 4, 4, 4, 4, 4, 4, 4, 4, 4, 4, 4, 4, 4, 4, 4, 4, 4, 4, 4, 4, 4, 4, 4, 4, 4, 4, 4, 4, 4, 4, 4, 4, 4, 4, 4, 4, 4, 4, 4, 4, 4, 4, 4, 4, 4, 4, 4, 4, 4, 4, 4, 4, 4, 4, 4, 4, 4, 4, 4, 4, 4, 4, 4, 4, 4, 4, 4, 4, 4, 4, 4, 4, 4, 4, 4, 4, 4, 4, 4, 4, 4, 4, 4, 4, 4, 4, 4, 4, 4, 4, 4, 4, 4, 4, 4, 4, 4, 4, 4, 4, 4, 4, 4, 4, 4, 4, 4, 4, 4, 4, 4, 4, 4, 4, 4, 4, 4, 4, 4, 4, 4, 4, 4, 4, 4, 4, 4, 4, 4, 4, 4, 4, 4, 4, 4, 4, 4, 4, 4, 4, 4, 4, 4, 4, 4, 4, 4, 4, 4, 4, 4, 4, 4, 4, 4, 4, 4, 4, 4, 4, 4, 4, 4, 4, 4, 4, 4, 4, 4, 4, 4, 4, 4, 4, 4, 4, 4, 4, 4, 4, 4, 4, 4, 4, 4, 4, 4, 4, 4, 4, 4, 4, 4, 4, 4, 4, 4, 4, 4, 4, 4, 4, 4, 4, 4, 4, 4, 4, 4, 4, 4, 4, 4, 4, 4, 4, 4, 4, 4, 4, 4, 4, 4, 4, 4, 4, 4, 4, 4, 4, 4, 4, 4, 4, 4, 4, 4])
_uv = me_lod_b_wall_window.uv_layers.new(name='UVMap')
_uv.uv.foreach_set('vector', [0.125, 0.6908, 0.25, 0.7895, 2.384e-07, 0.7895, 1.788e-07, 0.5921, 0.875, 0.6908, 0.75, 0.7895, 0.5, 0.7895, 0.5, 0.6908, 0.5, 2.98e-08, 0.75, -5.96e-08, 0.875, 0.09868, 0.5, 0.09868, 0.125, 0.09868, 0.125, 0.3947, 1.192e-07, 0.3947, 5.96e-08, 0.1974, 0.875, 0.09868, 1.0, 0.1974, 1.0, 0.3947, 0.875, 0.3947, 0.5, 1.192e-07, 0.5, 0.09868, 0.125, 0.09868, 0.25, 2.384e-07, 0.25, 2.384e-07, 0.125, 0.09868, 5.96e-08, 0.1974, 2.98e-08, 2.98e-07, 1.0, 0.1974, 1.0, 0.3947, 0.875, 0.3947, 0.875, 0.09868, 1.0, 2.98e-08, 1.0, 0.1974, 0.875, 0.09868, 0.75, 8.941e-08, 0.75, 8.941e-08, 0.875, 0.09868, 0.5, 0.09868, 0.5, 1.192e-07, 1.0, 0.5921, 1.0, 0.7895, 0.75, 0.7895, 0.875, 0.6908, 1.0, 0.3947, 1.0, 0.5921, 0.875, 0.6908, 0.875, 0.3947, 0.125, 0.6908, 0.5, 0.6908, 0.5, 0.7895, 0.25, 0.7895, 0.5, 0.6908, 0.5, 0.7895, 0.25, 0.7895, 0.125, 0.6908, 0.875, 0.6908, 1.0, 0.5921, 1.0, 0.7895, 0.75, 0.7895, 0.125, 0.3947, 0.125, 0.6908, 1.788e-07, 0.5921, 1.192e-07, 0.3947, 0.75, -5.96e-08, 1.0, 0.0, 1.0, 0.1974, 0.875, 0.09868, 0.0, 0.1974, 0.125, 0.09868, 0.125, 0.3947, 0.0, 0.3947, 0.0, 5.96e-08, 0.25, 2.98e-08, 0.125, 0.09868, 0.0, 0.1974, 0.25, 2.98e-08, 0.5, 2.98e-08, 0.5, 0.09868, 0.125, 0.09868, 2.98e-08, 0.5921, 0.125, 0.6908, 0.25, 0.7895, 1.49e-07, 0.7895, 0.0, 0.3947, 0.125, 0.3947, 0.125, 0.6908, 2.98e-08, 0.5921, 0.5, 0.6908, 0.875, 0.6908, 0.75, 0.7895, 0.5, 0.7895, 0.875, 0.3947, 1.0, 0.3947, 1.0, 0.5921, 0.875, 0.6908, 1.49e-07, 0.7895, 0.25, 0.7895, 0.25, 1.0, 1.788e-07, 1.0, 0.75, 0.7895, 1.0, 0.7895, 1.0, 1.0, 0.75, 1.0, 0.0, 0.0, 0.0, 0.0, 0.0, 0.0, 0.0, 0.0, 0.1768, 0.6911, 0.1768, 0.395, 0.1241, 0.395, 0.1241, 0.6911, 0.0, 0.0, 0.0, 0.0, 0.0, 0.0, 0.0, 0.0, 0.0, 0.0, 0.0, 0.0, 0.0, 0.0, 0.0, 0.0, 0.5005, 0.6916, 0.8808, 0.6916, 0.8808, 0.6409, 0.5005, 0.6409, 0.0, 0.0, 0.0, 0.0, 0.0, 0.0, 0.0, 0.0, 0.0, 0.0, 0.0, 0.0, 0.0, 0.0, 0.0, 0.0, 0.4992, 0.09912, 0.869, 0.09912, 0.869, 0.1484, 0.4992, 0.1484, 0.1768, 0.395, 0.1768, 0.09894, 0.1241, 0.09894, 0.1241, 0.395, 0.25, 0.7895, 0.5, 0.7895, 0.5, 1.0, 0.25, 1.0, 0.0, 0.0, 0.0, 0.0, 0.0, 0.0, 0.0, 0.0, 0.0, 0.0, 0.0, 0.0, 0.0, 0.0, 0.0, 0.0, 0.5, 0.7895, 0.75, 0.7895, 0.75, 1.0, 0.5, 1.0, 0.873, 0.395, 0.873, 0.6892, 0.8207, 0.6892, 0.8207, 0.395, 0.1293, 0.09912, 0.4992, 0.09912, 0.4992, 0.1484, 0.1293, 0.1484, 0.0, 0.0, 0.0, 0.0, 0.0, 0.0, 0.0, 0.0, 0.0, 0.0, 0.0, 0.0, 0.0, 0.0, 0.0, 0.0, 0.0, 0.0, 0.0, 0.0, 0.0, 0.0, 0.0, 0.0, 0.0, 0.0, 0.0, 0.0, 0.0, 0.0, 0.0, 0.0, 0.1203, 0.6916, 0.5005, 0.6916, 0.5005, 0.6409, 0.1203, 0.6409, 0.0, 0.0, 0.0, 0.0, 0.0, 0.0, 0.0, 0.0, 0.873, 0.1009, 0.873, 0.395, 0.8207, 0.395, 0.8207, 0.1009, 0.0, 0.0, 0.0, 0.0, 0.0, 0.0, 0.0, 0.0, 0.0, 0.0, 0.0, 0.0, 0.0, 0.0, 0.0, 0.0, 0.0, 0.0, 0.0, 0.0, 0.0, 0.0, 0.0, 0.0, 0.0, 0.0, 0.0, 0.0, 0.0, 0.0, 0.0, 0.0, 0.75, 0.7895, 1.0, 0.7895, 1.0, 1.0, 0.75, 1.0, 0.25, 0.7895, 0.5, 0.7895, 0.5, 1.0, 0.25, 1.0, 0.0, 0.0, 0.0, 0.0, 0.0, 0.0, 0.0, 0.0, 2.384e-07, 0.7895, 0.25, 0.7895, 0.25, 1.0, 2.384e-07, 1.0, 0.0, 0.0, 0.0, 0.0, 0.0, 0.0, 0.0, 0.0, 0.5, 0.7895, 0.75, 0.7895, 0.75, 1.0, 0.5, 1.0, 0.0, 0.0, 0.0, 0.0, 0.0, 0.0, 0.0, 0.0, 0.0, 0.0, 0.0, 0.0, 0.0, 0.0, 0.0, 0.0, 0.0, 0.0, 0.0, 0.0, 0.0, 0.0, 0.0, 0.0, 0.0, 0.0, 0.0, 0.0, 0.0, 0.0, 0.0, 0.0, 0.0, 0.0, 0.0, 0.0, 0.0, 0.0, 0.0, 0.0, 0.0, 0.0, 0.0, 0.0, 0.0, 0.0, 0.0, 0.0, 0.0, 0.0, 0.0, 0.0, 0.0, 0.0, 0.0, 0.0, 0.0, 0.0, 0.0, 0.0, 0.0, 0.0, 0.0, 0.0, 0.0, 0.0, 0.0, 0.0, 0.0, 0.0, 0.0, 0.0, 0.0, 0.0, 0.0, 0.0, 0.0, 0.0, 0.0, 0.0, 0.0, 0.0, 0.0, 0.0, 0.0, 0.0, 0.0, 0.0, 0.0, 0.0, 0.0, 0.0, 0.0, 0.0, 0.0, 0.0, 0.0, 0.0, 0.0, 0.0, 0.0, 0.0, 0.0, 0.0, 0.0, 0.0, 0.0, 0.0, 0.0, 0.0, 0.0, 0.0, 0.0, 0.0, 0.0, 0.0, 0.0, 0.0, 0.0, 0.0, 0.0, 0.0, 0.0, 0.0, 0.0, 0.0, 0.0, 0.0, 0.0, 0.0, 0.0, 0.0, 0.0, 0.0, 0.0, 0.0, 0.0, 0.0, 0.0, 0.0, 0.0, 0.0, 0.0, 0.0, 0.0, 0.0, 0.0, 0.0, 0.0, 0.0, 0.0, 0.0, 0.0, 0.0, 0.0, 0.0, 0.0, 0.0, 0.0, 0.0, 0.0, 0.0, 0.0, 0.0, 0.0, 0.0, 0.0, 0.0, 0.0, 0.0, 0.0, 0.0, 0.0, 0.0, 0.0, 0.0, 0.0, 0.0, 0.0, 0.0, 0.0, 0.0, 0.0, 0.0, 0.0, 0.0, 0.0, 0.0, 0.0, 0.0, 0.0, 0.0, 0.0, 0.0, 0.0, 0.0, 0.0, 0.0, 0.0, 0.0, 0.0, 0.0, 0.0, 0.0, 0.0, 0.0, 0.0, 0.0, 0.0, 0.0, 0.0, 0.0, 0.0, 0.0, 0.0, 0.0, 0.0, 0.0, 0.0, 0.0, 0.0, 0.0, 0.0, 0.0, 0.0, 0.0, 0.0, 0.0, 0.0, 0.0, 0.0, 0.0, 0.0, 0.0, 0.0, 0.0, 0.0, 0.0, 0.0, 0.0, 0.0, 0.0, 0.0, 0.0, 0.0, 0.0, 0.0, 0.0, 0.0, 0.0, 0.0, 0.0, 0.0, 0.0, 0.0, 0.0, 0.0, 0.0, 0.0, 0.0, 0.0, 0.0, 0.0, 0.0, 0.0, 0.0, 0.0, 0.0, 0.0, 0.0, 0.0, 0.0, 0.0, 0.0, 0.0, 0.0, 0.0, 0.0, 0.0, 0.0, 0.0, 0.0, 0.0, 0.0, 0.0, 0.0, 0.0, 0.0, 0.0, 0.0, 0.0, 0.0, 0.0, 0.0, 0.0, 0.0, 0.0, 0.0, 0.0, 0.0, 0.0, 0.0, 0.0, 0.0, 0.0, 0.0, 0.0, 0.0, 0.0, 0.0, 0.0, 0.0, 0.0, 0.0, 0.0, 0.0, 0.0, 0.0, 0.0, 0.0, 0.0, 0.0, 0.0, 0.0, 0.0, 0.0, 0.0, 0.0, 0.0, 0.0, 0.0, 0.0, 0.0, 0.0, 0.0, 0.0, 0.0, 0.0, 0.0, 0.0, 0.0, 0.0, 0.0, 0.0, 0.0, 0.0, 0.0, 0.0, 0.0, 0.0, 0.0, 0.0, 0.0, 0.0, 0.0, 0.0, 0.0, 0.0, 0.0, 0.0, 0.0, 0.0, 0.0, 0.0, 0.0, 0.0, 0.0, 0.0, 0.0, 0.0, 0.0, 0.0, 0.0, 0.0, 0.0, 0.0, 0.0, 0.0, 0.0, 0.0, 0.0, 0.0, 0.0, 0.0, 0.0, 0.0, 0.0, 0.0, 0.0, 0.0, 0.0, 0.0, 0.0, 0.0, 0.0, 0.0, 0.0, 0.0, 0.0, 0.0, 0.0, 0.0, 0.0, 0.0, 0.0, 0.0, 0.0, 0.0, 0.0, 0.0, 0.0, 0.0, 0.0, 0.0, 0.0, 0.0, 0.0, 0.0, 0.0, 0.0, 0.0, 0.0, 0.0, 0.0, 0.0, 0.0, 0.0, 0.0, 0.0, 0.0, 0.0, 0.0, 0.0, 0.0, 0.0, 0.0, 0.0, 0.0, 0.0, 0.0, 0.0, 0.0, 0.0, 0.0, 0.0, 0.0, 0.0, 0.0, 0.0, 0.0, 0.0, 0.0, 0.0, 0.0, 0.0, 0.0, 0.0, 0.0, 0.0, 0.0, 0.0, 0.0, 0.0, 0.0, 0.0, 0.0, 0.0, 0.0, 0.0, 0.0, 0.0, 0.0, 0.0, 0.0, 0.0, 0.0, 0.0, 0.0, 0.0, 0.0, 0.0, 0.0, 0.0, 0.0, 0.0, 0.0, 0.0, 0.0, 0.0, 0.0, 0.0, 0.0, 0.0, 0.0, 0.0, 0.0, 0.0, 0.0, 0.0, 0.0, 0.0, 0.0, 0.0, 0.0, 0.0, 0.0, 0.0, 0.0, 0.0, 0.0, 0.0, 0.0, 0.0, 0.0, 0.0, 0.0, 0.0, 0.0, 0.0, 0.0, 0.0, 0.0, 0.0, 0.0, 0.0, 0.0, 0.0, 0.0, 0.0, 0.0, 0.0, 0.0, 0.0, 0.0, 0.0, 0.0, 0.0, 0.0, 0.0, 0.0, 0.0, 0.0, 0.0, 0.0, 0.0, 0.0, 0.0, 0.0, 0.0, 0.0, 0.0, 0.0, 0.0, 0.0, 0.0, 0.0, 0.0, 0.0, 0.0, 0.0, 0.0, 0.0, 0.0, 0.0, 0.0, 0.0, 0.0, 0.0, 0.0, 0.0, 0.0, 0.0, 0.0, 0.0, 0.0, 0.0, 0.0, 0.0, 0.0, 0.0, 0.0, 0.0, 0.0, 0.0, 0.0, 0.0, 0.0, 0.0, 0.0, 0.0, 0.0, 0.0, 0.0, 0.0, 0.0, 0.0, 0.0, 0.0, 0.0, 0.0, 0.0, 0.0, 0.0, 0.0, 0.0, 0.0, 0.0, 0.0, 0.0, 0.0, 0.0, 0.0, 0.0, 0.0, 0.0, 0.0, 0.0, 0.0, 0.0, 0.0, 0.0, 0.0, 0.0, 0.0, 0.0, 0.0, 0.0, 0.0, 0.0, 0.0, 0.0, 0.0, 0.0, 0.0, 0.0, 0.0, 0.0, 0.0, 0.0, 0.0, 0.0, 0.0, 0.0, 0.0, 0.0, 0.0, 0.0, 0.0, 0.0, 0.0, 0.0, 0.0, 0.0, 0.0, 0.0, 0.0, 0.0, 0.0, 0.0, 0.0, 0.0, 0.0, 0.0, 0.0, 0.0, 0.0, 0.0, 0.0, 0.0, 0.0, 0.0, 0.0, 0.0, 0.0, 0.0, 0.0, 0.0, 0.0, 0.0, 0.0, 0.0, 0.0, 0.0, 0.0, 0.0, 0.0, 0.0, 0.0, 0.0, 0.0, 0.0, 0.0, 0.0, 0.0, 0.0, 0.0, 0.0, 0.0, 0.0, 0.0, 0.0, 0.0, 0.0, 0.0, 0.0, 0.0, 0.0, 0.0, 0.0, 0.0, 0.0, 0.0, 0.0, 0.0, 0.0, 0.0, 0.0, 0.0, 0.0, 0.0, 0.0, 0.0, 0.0, 0.0, 0.0, 0.0, 0.0, 0.0, 0.0, 0.0, 0.0, 0.0, 0.0, 0.0, 0.0, 0.0, 0.0, 0.0, 0.0, 0.0, 0.0, 0.0, 0.0, 0.0, 0.0, 0.0, 0.0, 0.0, 0.0, 0.0, 0.0, 0.0, 0.0, 0.0, 0.0, 0.0, 0.0, 0.0, 0.0, 0.0, 0.0, 0.0, 0.0, 0.0, 0.0, 0.0, 0.0, 0.0, 0.0, 0.0, 0.0, 0.0, 0.0, 0.0, 0.0, 0.0, 0.0, 0.0, 0.0, 0.0, 0.0, 0.0, 0.0, 0.0, 0.0, 0.0, 0.0, 0.0, 0.0, 0.0, 0.0, 0.0, 0.0, 0.0, 0.0, 0.0, 0.0, 0.0, 0.0, 0.0, 0.0, 0.0, 0.0, 0.0, 0.0, 0.0, 0.0, 0.0, 0.0, 0.0, 0.0, 0.0, 0.0, 0.0, 0.0, 0.0, 0.0, 0.0, 0.0, 0.0, 0.0, 0.0, 0.0, 0.0, 0.0, 0.0, 0.0, 0.0, 0.0, 0.0, 0.0, 0.0, 0.0, 0.0, 0.0, 0.0, 0.0, 0.0, 0.0, 0.0, 0.0, 0.0, 0.0, 0.0, 0.0, 0.0, 0.0, 0.0, 0.0, 0.0, 0.0, 0.0, 0.0, 0.0, 0.0, 0.0, 0.0, 0.0, 0.0, 0.0, 0.0, 0.0, 0.0, 0.0, 0.0, 0.0, 0.0, 0.0, 0.0, 0.0, 0.0, 0.0, 0.0, 0.0, 0.0, 0.0, 0.0, 0.0, 0.0, 0.0, 0.0, 0.0, 0.0, 0.0, 0.0, 0.0, 0.0, 0.0, 0.0, 0.0, 0.0, 0.0, 0.0, 0.0, 0.0, 0.0, 0.0, 0.0, 0.0, 0.0, 0.0, 0.0, 0.0, 0.0, 0.0, 0.0, 0.0, 0.0, 0.0, 0.0, 0.0, 0.0, 0.0, 0.0, 0.0, 0.0, 0.0, 0.0, 0.0, 0.0, 0.0, 0.0, 0.0, 0.0, 0.0, 0.0, 0.0, 0.0, 0.0, 0.0, 0.0, 0.0, 0.0, 0.0, 0.0, 0.0, 0.0, 0.0, 0.0, 0.0, 0.0, 0.0, 0.0, 0.0, 0.0, 0.0, 0.0, 0.0, 0.0, 0.0, 0.0, 0.0, 0.0, 0.0, 0.0, 0.0, 0.0, 0.0, 0.0, 0.0, 0.0, 0.0, 0.0, 0.0, 0.0, 0.0, 0.0, 0.0, 0.0, 0.0, 0.0, 0.0, 0.0, 0.0, 0.0, 0.0, 0.0, 0.0, 0.0, 0.0, 0.0, 0.0, 0.0, 0.0, 0.0, 0.0, 0.0, 0.0, 0.0, 0.0, 0.0, 0.0, 0.0, 0.0, 0.0, 0.0, 0.0, 0.0, 0.0, 0.0, 0.0, 0.0, 0.0, 0.0, 0.0, 0.0, 0.0, 0.0, 0.0, 0.0, 0.0, 0.0, 0.0, 0.0, 0.0, 0.0, 0.0, 0.0, 0.0, 0.0, 0.0, 0.0, 0.0, 0.0, 0.0, 0.0, 0.0, 0.0, 0.0, 0.0, 0.0, 0.0, 0.0, 0.0, 0.0, 0.0, 0.0, 0.0, 0.0, 0.0, 0.0, 0.0, 0.0, 0.0, 0.0, 0.0, 0.0, 0.0, 0.0, 0.0, 0.0, 0.0, 0.0, 0.0, 0.0, 0.0, 0.0, 0.0, 0.0, 0.0, 0.0, 0.0, 0.0, 0.0, 0.0, 0.0, 0.0, 0.0, 0.0, 0.0, 0.0, 0.0, 0.0, 0.0, 0.0, 0.0, 0.0, 0.0, 0.0, 0.0, 0.0, 0.0, 0.0, 0.0, 0.0, 0.0, 0.0, 0.0, 0.0, 0.0, 0.0, 0.0, 0.0, 0.0, 0.0, 0.0, 0.0, 0.0, 0.0, 0.0, 0.0, 0.0, 0.0, 0.0, 0.0, 0.0, 0.0, 0.0, 0.0, 0.0, 0.0, 0.0, 0.0, 0.0, 0.0, 0.0, 0.0, 0.0, 0.0, 0.0, 0.0, 0.0, 0.0, 0.0, 0.0, 0.0, 0.0, 0.0, 0.0, 0.0, 0.0, 0.0, 0.0, 0.0, 0.0, 0.0, 0.0, 0.0, 0.0, 0.0, 0.0, 0.0, 0.0, 0.0, 0.0, 0.0, 0.0, 0.0, 0.0, 0.0, 0.0, 0.0, 0.0, 0.0, 0.0, 0.0, 0.0, 0.0, 0.0, 0.0, 0.0, 0.0, 0.0, 0.0, 0.0, 0.0, 0.0, 0.0, 0.0, 0.0, 0.0, 0.0, 0.0, 0.0, 0.0, 0.0, 0.0, 0.0, 0.0, 0.0, 0.0, 0.0, 0.0, 0.0, 0.0, 0.0, 0.0, 0.0, 0.0, 0.0, 0.0, 0.0, 0.0, 0.0, 0.0, 0.0, 0.0, 0.0, 0.0, 0.0, 0.0, 0.0, 0.0, 0.0, 0.0, 0.0, 0.0, 0.0, 0.0, 0.0, 0.0, 0.0, 0.0, 0.0, 0.0, 0.0, 0.0, 0.0, 0.0, 0.0, 0.0, 0.0, 0.0, 0.0, 0.0, 0.0, 0.0, 0.0, 0.0, 0.0, 0.0, 0.0, 0.0, 0.0, 0.0, 0.0, 0.0, 0.0, 0.0, 0.0, 0.0, 0.0, 0.0, 0.0, 0.0, 0.0, 0.0, 0.0, 0.0, 0.0, 0.0, 0.0, 0.0, 0.0, 0.0, 0.0, 0.0, 0.0, 0.0, 0.0, 0.0, 0.0, 0.0, 0.0, 0.0, 0.0, 0.0, 0.0, 0.0, 0.0, 0.0, 0.0, 0.0, 0.0, 0.0, 0.0, 0.0, 0.0, 0.0, 0.0, 0.0, 0.0, 0.0, 0.0, 0.0, 0.0, 0.0, 0.0, 0.0, 0.0, 0.0, 0.0, 0.0, 0.0, 0.0, 0.0, 0.0, 0.0, 0.0, 0.0, 0.0, 0.0, 0.0, 0.0, 0.0, 0.0, 0.0, 0.0, 0.0, 0.0, 0.0, 0.0, 0.0, 0.0, 0.0, 0.0, 0.0, 0.0, 0.0, 0.0, 0.0, 0.0, 0.0, 0.0, 0.0, 0.0, 0.0, 0.0, 0.0, 0.0, 0.0, 0.0, 0.0, 0.0, 0.0, 0.0, 0.0, 0.0, 0.0, 0.0, 0.0, 0.0, 0.0, 0.0, 0.0, 0.0, 0.0, 0.0, 0.0, 0.0, 0.0, 0.0, 0.0, 0.0, 0.0, 0.0, 0.0, 0.0, 0.0, 0.0, 0.0, 0.0, 0.0, 0.0, 0.0, 0.0, 0.0, 0.0, 0.0, 0.0, 0.0, 0.0, 0.0, 0.0, 0.0, 0.0, 0.0, 0.0, 0.0, 0.0, 0.0, 0.0, 0.0, 0.0, 0.0, 0.0, 0.0, 0.0, 0.0, 0.0, 0.0, 0.0, 0.0, 0.0, 0.0, 0.0, 0.0, 0.0, 0.0, 0.0, 0.0, 0.0, 0.0, 0.0, 0.0, 0.0, 0.0, 0.0, 0.0, 0.0, 0.0, 0.0, 0.0, 0.0, 0.0, 0.0, 0.0, 0.0, 0.0, 0.0, 0.0, 0.0, 0.0, 0.0, 0.0, 0.0, 0.0, 0.0, 0.0, 0.0, 0.0, 0.0, 0.0, 0.0, 0.0, 0.0, 0.0, 0.0, 0.0, 0.0, 0.0, 0.0, 0.0, 0.0, 0.0, 0.0, 0.0, 0.0, 0.0, 0.0, 0.0, 0.0, 0.0, 0.0, 0.0, 0.0, 0.0, 0.0, 0.0, 0.0, 0.0, 0.0, 0.0, 0.0, 0.0, 0.0, 0.0, 0.0, 0.0, 0.0, 0.0, 0.0, 0.0, 0.0, 0.0, 0.0, 0.0, 0.0, 0.0, 0.0, 0.0, 0.0, 0.0, 0.0, 0.0, 0.0, 0.0, 0.0, 0.0, 0.0, 0.0, 0.0, 0.0, 0.0, 0.0, 0.0, 0.0, 0.0, 0.0, 0.0, 0.0, 0.0, 0.0, 0.0, 0.0, 0.0, 0.0, 0.0, 0.0, 0.0, 0.0, 0.0, 0.0, 0.0, 0.0, 0.0, 0.0, 0.0, 0.0, 0.0, 0.0, 0.0, 0.0, 0.0, 0.0, 0.0, 0.0, 0.0, 0.0, 0.0, 0.0, 0.0, 0.0, 0.0, 0.0, 0.0, 0.0, 0.0, 0.0, 0.0, 0.0, 0.0, 0.0, 0.0, 0.0, 0.0, 0.0, 0.0, 0.0, 0.0, 0.0, 0.0, 0.0, 0.0, 0.0, 0.0, 0.0, 0.0, 0.0, 0.0, 0.0, 0.0, 0.0, 0.0, 0.0, 0.0, 0.0, 0.0, 0.0, 0.0, 0.0, 0.0, 0.0, 0.0, 0.0, 0.0, 0.0, 0.0, 0.0, 0.0, 0.0, 0.0, 0.0, 0.0, 0.0, 0.0, 0.0, 0.0, 0.0, 0.0, 0.0, 0.0, 0.0, 0.0, 0.0, 0.0, 0.0, 0.0, 0.0, 0.0, 0.0, 0.0, 0.0, 0.0, 0.0, 0.0, 0.0, 0.0, 0.0, 0.0, 0.0, 0.0, 0.0, 0.0, 0.0, 0.0, 0.0, 0.0, 0.0, 0.0, 0.0, 0.0, 0.0, 0.0, 0.0, 0.0, 0.0, 0.0, 0.0, 0.0, 0.0, 0.0, 0.0, 0.0, 0.0, 0.0, 0.0, 0.0, 0.0, 0.0, 0.0, 0.0, 0.0, 0.0, 0.0, 0.0, 0.0, 0.0, 0.0, 0.0, 0.0, 0.0, 0.0, 0.0, 0.0, 0.0, 0.0, 0.0, 0.0, 0.0, 0.0, 0.0, 0.0, 0.0, 0.0, 0.0, 0.0, 0.0, 0.0, 0.0, 0.0, 0.0, 0.0, 0.0, 0.0, 0.0, 0.0, 0.0, 0.0, 0.0, 0.0, 0.0, 0.0, 0.0, 0.0, 0.0, 0.0, 0.0, 0.0, 0.0, 0.0, 0.0, 0.0, 0.0, 0.0, 0.0, 0.0, 0.0, 0.0, 0.0, 0.0, 0.0, 0.0, 0.0, 0.0, 0.0, 0.0, 0.0, 0.0, 0.0, 0.0, 0.0, 0.0, 0.0, 0.0, 0.0, 0.0, 0.0, 0.0, 0.0, 0.0, 0.0, 0.0, 0.0, 0.0, 0.0, 0.0, 0.0, 0.0, 0.0, 0.0, 0.0, 0.0, 0.0, 0.0, 0.0, 0.0, 0.0, 0.0, 0.0, 0.0, 0.0, 0.0, 0.0, 0.0, 0.0, 0.0, 0.0, 0.0, 0.0, 0.0, 0.0, 0.0, 0.0, 0.0, 0.0, 0.0, 0.0, 0.0, 0.0, 0.0, 0.0, 0.0, 0.0, 0.0, 0.0, 0.0, 0.0, 0.0, 0.0, 0.0, 0.0, 0.0, 0.0, 0.0, 0.0, 0.0, 0.0, 0.0, 0.0, 0.0, 0.0, 0.0, 0.0, 0.0, 0.0, 0.0, 0.0, 0.0, 0.0, 0.0, 0.0, 0.0, 0.0, 0.0, 0.0, 0.0, 0.0, 0.0, 0.0, 0.0, 0.0, 0.0, 0.0, 0.0, 0.0, 0.0, 0.0, 0.0, 0.0, 0.0, 0.0, 0.0, 0.0, 0.0, 0.0, 0.0, 0.0, 0.0, 0.0, 0.0, 0.0, 0.0, 0.0, 0.0, 0.0, 0.0, 0.0, 0.0, 0.0, 0.0, 0.0, 0.0, 0.0, 0.0, 0.0, 0.0, 0.0, 0.0, 0.0, 0.0, 0.0, 0.0, 0.0, 0.0, 0.0, 0.0, 0.0, 0.0, 0.0, 0.0, 0.0, 0.0, 0.0, 0.0, 0.0, 0.0, 0.0, 0.0, 0.0, 0.0, 0.0, 0.0, 0.0, 0.0, 0.0, 0.0, 0.0, 0.0, 0.0, 0.0, 0.0, 0.0, 0.0, 0.0, 0.0, 0.0, 0.0, 0.0, 0.0, 0.0, 0.0, 0.0, 0.0, 0.0, 0.0, 0.0, 0.0, 0.0, 0.0, 0.0, 0.0, 0.0, 0.0, 0.0, 0.0, 0.0, 0.0, 0.0, 0.0, 0.0, 0.0, 0.0, 0.0, 0.0, 0.0, 0.0, 0.0, 0.0, 0.0, 0.0, 0.0, 0.0, 0.0, 0.0, 0.0, 0.0, 0.0, 0.0, 0.0, 0.0, 0.0, 0.0, 0.0, 0.0, 0.0, 0.0, 0.0, 0.0, 0.0, 0.0, 0.0, 0.0, 0.0, 0.0, 0.0, 0.0, 0.0, 0.0, 0.0, 0.0, 0.0, 0.0, 0.0, 0.0, 0.0, 0.0, 0.0, 0.0, 0.0, 0.0, 0.0, 0.0, 0.0, 0.0, 0.0, 0.0, 0.0, 0.0, 0.0, 0.0, 0.0, 0.0, 0.0, 0.0, 0.0, 0.0, 0.0, 0.0, 0.0, 0.0, 0.0, 0.0, 0.0, 0.0, 0.0, 0.0, 0.0, 0.0, 0.0, 0.0, 0.0, 0.0, 0.0, 0.0, 0.0, 0.0, 0.0, 0.0, 0.0, 0.0, 0.0, 0.0, 0.0, 0.0, 0.0, 0.0, 0.0, 0.0, 0.0, 0.0, 0.0, 0.0, 0.0, 0.0, 0.0, 0.0, 0.0, 0.0, 0.0, 0.0, 0.0, 0.0, 0.0, 0.0, 0.0, 0.0, 0.0, 0.0, 0.0, 0.0, 0.0, 0.0, 0.0, 0.0, 0.0, 0.0, 0.0, 0.0, 0.0, 0.0, 0.0, 0.0, 0.0, 0.0, 0.0, 0.0, 0.0, 0.0, 0.0, 0.0, 0.0, 0.0, 0.0, 0.0, 0.0, 0.0, 0.0, 0.0, 0.0, 0.0, 0.0, 0.0, 0.0, 0.0, 0.0, 0.0, 0.0, 0.0, 0.0, 0.0, 0.0, 0.0, 0.0, 0.0, 0.0, 0.0, 0.0, 0.0, 0.0, 0.0, 0.0, 0.0, 0.0, 0.0, 0.0, 0.0, 0.0, 0.0, 0.0, 0.0, 0.0, 0.0, 0.0, 0.0, 0.0, 0.0, 0.0, 0.0, 0.0, 0.0, 0.0, 0.0, 0.0, 0.0, 0.0, 0.0, 0.0, 0.0, 0.0, 0.0, 0.0, 0.0, 0.0, 0.0, 0.0, 0.0, 0.0, 0.0, 0.0, 0.0, 0.0, 0.0, 0.0, 0.0, 0.0, 0.0, 0.0, 0.0, 0.0, 0.0, 0.0, 0.0, 0.0, 0.0, 0.0, 0.0, 0.0, 0.0, 0.0, 0.0, 0.0, 0.0, 0.0, 0.0, 0.0, 0.0, 0.0, 0.0, 0.0, 0.0, 0.0, 0.0, 0.0, 0.0, 0.0, 0.0, 0.0, 0.0, 0.0, 0.0, 0.0, 0.0, 0.0, 0.0, 0.0, 0.0, 0.0, 0.0, 0.0, 0.0, 0.0, 0.0, 0.0, 0.0, 0.0, 0.0, 0.0, 0.0, 0.0, 0.0, 0.0, 0.0, 0.0, 0.0, 0.0, 0.0, 0.0, 0.0, 0.0, 0.0, 0.0, 0.0, 0.0, 0.0, 0.0, 0.0, 0.0, 0.0, 0.0, 0.0, 0.0, 0.0, 0.0, 0.0, 0.0, 0.0, 0.0, 0.0, 0.0, 0.0, 0.0, 0.0, 0.0, 0.0, 0.0, 0.0, 0.0, 0.0, 0.0, 0.0, 0.0, 0.0, 0.0, 0.0, 0.0, 0.0, 0.0, 0.0, 0.0, 0.0, 0.0, 0.0, 0.0, 0.0, 0.0, 0.0, 0.0, 0.0, 0.0, 0.0, 0.0, 0.0, 0.0, 0.0, 0.0, 0.0, 0.0, 0.0, 0.0, 0.0, 0.0, 0.0, 0.0, 0.0, 0.0, 0.0, 0.0, 0.0, 0.0, 0.0, 0.0, 0.0, 0.0, 0.0, 0.0, 0.0, 0.0, 0.0, 0.0, 0.0, 0.0, 0.0, 0.0, 0.0, 0.0, 0.0, 0.0, 0.0, 0.0, 0.0, 0.0, 0.0, 0.0, 0.0, 0.0, 0.0, 0.0, 0.0, 0.0, 0.0, 0.0, 0.0, 0.0, 0.0, 0.0, 0.0, 0.0, 0.0, 0.0, 0.0, 0.0, 0.0, 0.0, 0.0, 0.0, 0.0, 0.0, 0.0, 0.0, 0.0, 0.0, 0.0, 0.0, 0.0, 0.0, 0.0, 0.0, 0.0, 0.0, 0.0, 0.0, 0.0, 0.0, 0.0, 0.0, 0.0, 0.0, 0.0, 0.0, 0.0, 0.0, 0.0, 0.0, 0.0, 0.0, 0.0, 0.0, 0.0, 0.0, 0.0, 0.0, 0.0, 0.0, 0.0, 0.0, 0.0, 0.0, 0.0, 0.0, 0.0, 0.0, 0.0, 0.0, 0.0, 0.0, 0.0, 0.0, 0.0, 0.0, 0.0, 0.0, 0.0, 0.0, 0.0, 0.0, 0.0, 0.0, 0.0, 0.0, 0.0, 0.0, 0.0, 0.0, 0.0, 0.0, 0.0, 0.0, 0.0, 0.0, 0.0, 0.0, 0.0, 0.0, 0.0, 0.0, 0.0, 0.0, 0.0, 0.0, 0.0, 0.0, 0.0, 0.0, 0.0, 0.0, 0.0, 0.0, 0.0, 0.0, 0.0, 0.0, 0.0, 0.0, 0.0, 0.0, 0.0, 0.0, 0.0, 0.0, 0.0, 0.0, 0.0, 0.0, 0.0, 0.0, 0.0, 0.0, 0.0, 0.0, 0.0, 0.0, 0.0, 0.0, 0.0, 0.0, 0.0, 0.0, 0.0, 0.0, 0.0, 0.0, 0.0, 0.0, 0.0, 0.0, 0.0, 0.0, 0.0, 0.0, 0.0, 0.0, 0.0, 0.0, 0.0, 0.0, 0.0, 0.0, 0.0, 0.0, 0.0, 0.0, 0.0, 0.0, 0.0, 0.0, 0.0, 0.0, 0.0, 0.0, 0.0, 0.0, 0.0, 0.0, 0.0, 0.0, 0.0, 0.0, 0.0, 0.0, 0.0, 0.0, 0.0, 0.0, 0.0, 0.0, 0.0, 0.0, 0.0, 0.0, 0.0, 0.0, 0.0, 0.0, 0.0, 0.0, 0.0, 0.0, 0.0, 0.0, 0.0, 0.0, 0.0, 0.0, 0.0, 0.0, 0.0, 0.0, 0.0, 0.0, 0.0, 0.0, 0.0, 0.0, 0.0, 0.0, 0.0, 0.0, 0.0, 0.0, 0.0, 0.0, 0.0, 0.0, 0.0, 0.0, 0.0, 0.0, 0.0, 0.0, 0.0, 0.0, 0.0, 0.0, 0.0, 0.0, 0.0, 0.0, 0.0, 0.0, 0.0, 0.0, 0.0, 0.0, 0.0, 0.0, 0.0, 0.0, 0.0, 0.0, 0.0, 0.0, 0.0, 0.0, 0.0, 0.0, 0.0, 0.0, 0.0, 0.0, 0.0, 0.0, 0.0, 0.0, 0.0, 0.0, 0.0, 0.0, 0.0, 0.0, 0.0, 0.0, 0.0, 0.0, 0.0, 0.0, 0.0, 0.0, 0.0, 0.0, 0.0, 0.0, 0.0, 0.0, 0.0, 0.0, 0.0, 0.0, 0.0, 0.0, 0.0, 0.0, 0.0, 0.0, 0.0, 0.0, 0.0, 0.0, 0.0, 0.0, 0.0, 0.0, 0.0, 0.0, 0.0, 0.0, 0.0, 0.0, 0.0, 0.0, 0.0, 0.0, 0.0, 0.0, 0.0, 0.0, 0.0, 0.0, 0.0, 0.0, 0.0, 0.0, 0.0, 0.0, 0.0, 0.0, 0.0, 0.0, 0.0, 0.0, 0.0, 0.0, 0.0, 0.0, 0.0, 0.0, 0.0, 0.0, 0.0, 0.0, 0.0, 0.0, 0.0, 0.0, 0.0, 0.0, 0.0, 0.0, 0.0, 0.0, 0.0, 0.0, 0.0, 0.0, 0.0, 0.0, 0.0, 0.0, 0.0, 0.0, 0.0, 0.0, 0.0, 0.0, 0.0, 0.0, 0.0, 0.0, 0.0, 0.0, 0.0, 0.0, 0.0, 0.0, 0.0, 0.0, 0.0, 0.0, 0.0, 0.0, 0.0, 0.0, 0.0, 0.0, 0.0, 0.0, 0.0, 0.0, 0.0, 0.0, 0.0, 0.0, 0.0, 0.0, 0.0, 0.0, 0.0, 0.0, 0.0, 0.0, 0.0, 0.0, 0.0, 0.0, 0.0, 0.0, 0.0, 0.0, 0.0, 0.0, 0.0, 0.0, 0.0, 0.0, 0.0, 0.0, 0.0, 0.0, 0.0, 0.0, 0.0, 0.0, 0.0, 0.0, 0.0, 0.0, 0.0, 0.0, 0.0, 0.0, 0.0, 0.0, 0.0, 0.0, 0.0, 0.0, 0.0, 0.0, 0.0, 0.0, 0.0, 0.0, 0.0, 0.0, 0.0, 0.0, 0.0, 0.0, 0.0, 0.0, 0.0, 0.0, 0.0, 0.0, 0.0, 0.0, 0.0, 0.0, 0.0, 0.0, 0.0, 0.0, 0.0, 0.0, 0.0, 0.0, 0.0, 0.0, 0.0, 0.0, 0.0, 0.0, 0.0, 0.0, 0.0, 0.0, 0.0, 0.0, 0.0, 0.0, 0.0, 0.0, 0.0, 0.0, 0.0, 0.0, 0.0, 0.0, 0.0, 0.0, 0.0, 0.0, 0.0, 0.0, 0.0, 0.0, 0.0, 0.0, 0.0, 0.0, 0.0, 0.0, 0.0, 0.0, 0.0, 0.0, 0.0, 0.0, 0.0, 0.0, 0.0, 0.0, 0.0, 0.0, 0.0, 0.0, 0.0, 0.0, 0.0, 0.0, 0.0, 0.0, 0.0, 0.0, 0.0, 0.0, 0.0, 0.0, 0.0, 0.0, 0.0, 0.0, 0.0, 0.0, 0.0, 0.0, 0.0, 0.0, 0.0, 0.0, 0.0, 0.0, 0.0, 0.0, 0.0, 0.0, 0.0, 0.0, 0.0, 0.0, 0.0, 0.0, 0.0, 0.0, 0.0, 0.0, 0.0, 0.0, 0.0, 0.0, 0.0, 0.0, 0.0, 0.0, 0.0, 0.0, 0.0, 0.0, 0.0, 0.0, 0.0, 0.0, 0.0, 0.0, 0.0, 0.0, 0.0, 0.0, 0.0, 0.0, 0.0, 0.0, 0.0, 0.0, 0.0, 0.0, 0.0, 0.0, 0.0, 0.0, 0.0, 0.0, 0.0, 0.0, 0.0, 0.0, 0.0, 0.0, 0.0, 0.0, 0.0, 0.0, 0.0, 0.0, 0.0, 0.0, 0.0, 0.0, 0.0, 0.0, 0.0, 0.0, 0.0, 0.0, 0.0, 0.0, 0.0, 0.0, 0.0, 0.0, 0.0, 0.0, 0.0, 0.0, 0.0, 0.0, 0.0, 0.0, 0.0, 0.0, 0.0, 0.0, 0.0, 0.0, 0.0, 0.0, 0.0, 0.0, 0.0, 0.0, 0.0, 0.0, 0.0, 0.0, 0.0, 0.0, 0.0, 0.0, 0.0, 0.0, 0.0, 0.0, 0.0, 0.0, 0.0, 0.0, 0.0, 0.0, 0.0, 0.0, 0.0, 0.0, 0.0, 0.0, 0.0, 0.0, 0.0, 0.0, 0.0, 0.0, 0.0, 0.0, 0.0, 0.0, 0.0, 0.0])
me_lod_b_wall_window.materials.append(mat_wall_exterior)
me_lod_b_wall_window.materials.append(mat_wall_window_interior)
me_lod_b_wall_window.materials.append(mat_wall_window_edge)
me_lod_b_wall_window.materials.append(mat_wall_window_edge_interior)
me_lod_b_wall_window.materials.append(mat_wall_window_frame)
me_lod_b_wall_window.use_remesh_preserve_volume = False
me_lod_b_wall_window.use_remesh_preserve_attributes = False
me_lod_b_wall_window.use_mirror_vertex_groups = False
me_lod_b_wall_window.update()

# ---- objects
ob_lod_a_wall_window = bpy.data.objects.new('LOD_A_Wall_Window', me_lod_a_wall_window)
ob_lod_b_wall_window = bpy.data.objects.new('LOD_B_Wall_Window', me_lod_b_wall_window)
ob_mirror_point = bpy.data.objects.new('Mirror Point', None)

# ---- transforms, parenting, visibility, modifiers, constraints
ob_lod_a_wall_window.location = (0.0, 0.0, 0.0)
ob_lod_a_wall_window.rotation_euler = (-0.0, -1.571, 0.0)
ob_lod_a_wall_window.lineart.crease_threshold = 0.0
ob_lod_b_wall_window.location = (0.0, 0.0, 0.0)
ob_lod_b_wall_window.rotation_euler = (-0.0, -1.571, 0.0)
ob_lod_b_wall_window.lineart.crease_threshold = 0.0
ob_mirror_point.location = (-0.1, 2.0, 7.55e-09)
ob_mirror_point.empty_image_offset = (0.0, 0.0)
ob_mirror_point.lineart.crease_threshold = 0.0

# ---- collection membership
col_collection_1.objects.link(ob_lod_a_wall_window)
col_collection_2.objects.link(ob_lod_b_wall_window)
col_collection_2.objects.link(ob_mirror_point)

# ---- scene / render settings (as saved in the file)
scene.frame_start = 1; scene.frame_end = 250; scene.frame_set(1)
scene.render.engine = 'CYCLES'
scene.render.resolution_percentage = 50
scene.render.dither_intensity = 0.0
scene.cycles.use_denoising = False
scene.cycles.samples = 128
scene.cycles.sampling_pattern = 'TABULATED_SOBOL'
scene.cycles.use_adaptive_sampling = False
scene.cycles.use_light_tree = False
scene.cycles.blur_glossy = 0.0
scene.cycles.sample_clamp_indirect = 0.0
scene.view_settings.view_transform = 'Standard'
bpy.context.view_layer.update()

# ---- added for rendering (the .blend has no active camera and no usable light): camera, sun
cam_auto = bpy.data.cameras.new('AutoCamera')
cam_auto.lens = 50.0
cam_auto.sensor_width = 36.0
cam_auto.clip_end = 1000.0
ob_auto_camera = bpy.data.objects.new('AutoCamera', cam_auto)
scene.collection.objects.link(ob_auto_camera)
ob_auto_camera.location = (8.10984, -5.63146, 6.98764)
ob_auto_camera.rotation_euler = (1.09748, -7.21219e-08, 0.694738)
scene.camera = ob_auto_camera
light_auto_sun = bpy.data.lights.new('AutoSun', 'SUN')
light_auto_sun.energy = 3.0
light_auto_sun.angle = 0.0523599
ob_auto_sun = bpy.data.objects.new('AutoSun', light_auto_sun)
scene.collection.objects.link(ob_auto_sun)
ob_auto_sun.rotation_euler = (0.872665, 0.174533, 0.523599)
bpy.context.view_layer.update()

